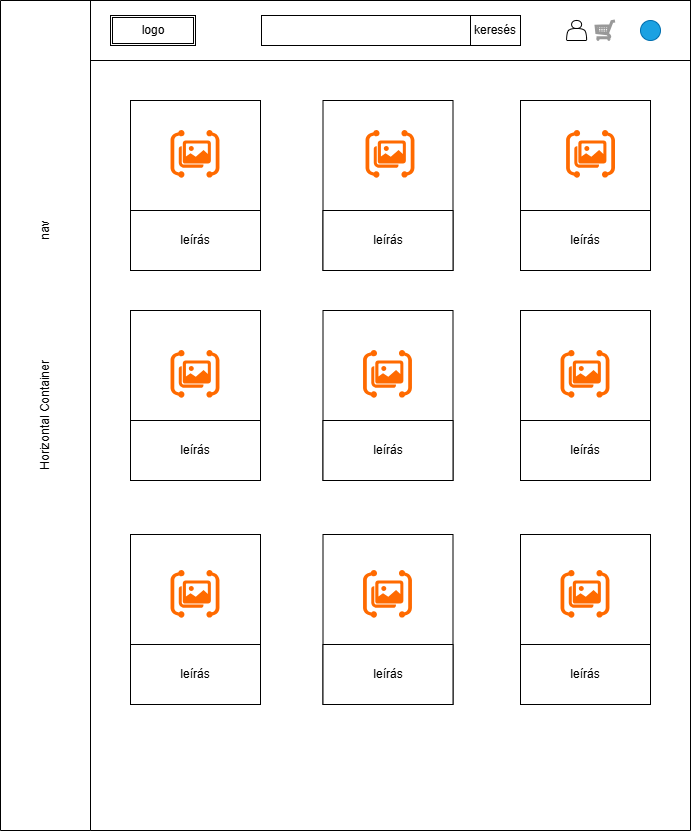

The diagram above was exported from draw.io. Its source (the exported page's mxGraphModel, read from the mxfile embedded in the PNG):
<mxGraphModel dx="1703" dy="928" grid="1" gridSize="10" guides="1" tooltips="1" connect="1" arrows="1" fold="1" page="1" pageScale="1" pageWidth="827" pageHeight="1169" math="0" shadow="0">
  <root>
    <mxCell id="0" />
    <mxCell id="1" parent="0" />
    <mxCell id="0aKA-ZIALIJKDr3ygjaU-13" parent="1" style="swimlane;horizontal=0;whiteSpace=wrap;html=1;startSize=90;fontStyle=0" value="Horizontal Container" vertex="1">
      <mxGeometry height="830" width="690" x="70" y="50" as="geometry" />
    </mxCell>
    <mxCell id="0aKA-ZIALIJKDr3ygjaU-21" parent="0aKA-ZIALIJKDr3ygjaU-13" style="rounded=0;whiteSpace=wrap;html=1;" value="" vertex="1">
      <mxGeometry height="60" width="600" x="90" as="geometry" />
    </mxCell>
    <mxCell id="0aKA-ZIALIJKDr3ygjaU-22" parent="0aKA-ZIALIJKDr3ygjaU-13" style="text;html=1;whiteSpace=wrap;strokeColor=none;fillColor=none;align=center;verticalAlign=middle;rounded=0;" value="nav" vertex="1">
      <mxGeometry height="30" width="60" x="360" y="15" as="geometry" />
    </mxCell>
    <mxCell id="0aKA-ZIALIJKDr3ygjaU-23" parent="0aKA-ZIALIJKDr3ygjaU-13" style="text;html=1;whiteSpace=wrap;strokeColor=none;fillColor=none;align=center;verticalAlign=middle;rounded=0;rotation=-90;" value="nav" vertex="1">
      <mxGeometry height="30" width="60" x="15" y="215" as="geometry" />
    </mxCell>
    <mxCell id="0aKA-ZIALIJKDr3ygjaU-30" parent="0aKA-ZIALIJKDr3ygjaU-13" style="rounded=0;whiteSpace=wrap;html=1;" value="" vertex="1">
      <mxGeometry height="170" width="130" x="130" y="100" as="geometry" />
    </mxCell>
    <mxCell id="0aKA-ZIALIJKDr3ygjaU-36" parent="0aKA-ZIALIJKDr3ygjaU-13" style="rounded=0;whiteSpace=wrap;html=1;" value="" vertex="1">
      <mxGeometry height="170" width="130" x="322.5" y="100" as="geometry" />
    </mxCell>
    <mxCell id="0aKA-ZIALIJKDr3ygjaU-37" parent="0aKA-ZIALIJKDr3ygjaU-13" style="rounded=0;whiteSpace=wrap;html=1;" value="" vertex="1">
      <mxGeometry height="170" width="130" x="520" y="100" as="geometry" />
    </mxCell>
    <mxCell id="0aKA-ZIALIJKDr3ygjaU-38" parent="0aKA-ZIALIJKDr3ygjaU-13" style="rounded=0;whiteSpace=wrap;html=1;" value="" vertex="1">
      <mxGeometry height="170" width="130" x="130" y="310" as="geometry" />
    </mxCell>
    <mxCell id="0aKA-ZIALIJKDr3ygjaU-39" parent="0aKA-ZIALIJKDr3ygjaU-13" style="rounded=0;whiteSpace=wrap;html=1;" value="" vertex="1">
      <mxGeometry height="170" width="130" x="322.5" y="310" as="geometry" />
    </mxCell>
    <mxCell id="0aKA-ZIALIJKDr3ygjaU-40" parent="0aKA-ZIALIJKDr3ygjaU-13" style="rounded=0;whiteSpace=wrap;html=1;" value="" vertex="1">
      <mxGeometry height="170" width="130" x="520" y="310" as="geometry" />
    </mxCell>
    <mxCell id="0aKA-ZIALIJKDr3ygjaU-41" parent="0aKA-ZIALIJKDr3ygjaU-13" style="rounded=0;whiteSpace=wrap;html=1;" value="" vertex="1">
      <mxGeometry height="170" width="130" x="130" y="534" as="geometry" />
    </mxCell>
    <mxCell id="0aKA-ZIALIJKDr3ygjaU-42" parent="0aKA-ZIALIJKDr3ygjaU-13" style="rounded=0;whiteSpace=wrap;html=1;" value="" vertex="1">
      <mxGeometry height="170" width="130" x="322.5" y="534" as="geometry" />
    </mxCell>
    <mxCell id="0aKA-ZIALIJKDr3ygjaU-43" parent="0aKA-ZIALIJKDr3ygjaU-13" style="rounded=0;whiteSpace=wrap;html=1;" value="" vertex="1">
      <mxGeometry height="170" width="130" x="520" y="534" as="geometry" />
    </mxCell>
    <mxCell id="0aKA-ZIALIJKDr3ygjaU-51" parent="0aKA-ZIALIJKDr3ygjaU-13" style="rounded=0;whiteSpace=wrap;html=1;" value="" vertex="1">
      <mxGeometry height="60" width="130" x="130" y="644" as="geometry" />
    </mxCell>
    <mxCell id="0aKA-ZIALIJKDr3ygjaU-52" parent="0aKA-ZIALIJKDr3ygjaU-13" style="text;html=1;whiteSpace=wrap;strokeColor=none;fillColor=none;align=center;verticalAlign=middle;rounded=0;" value="leírás" vertex="1">
      <mxGeometry height="30" width="60" x="165" y="659" as="geometry" />
    </mxCell>
    <mxCell id="0aKA-ZIALIJKDr3ygjaU-53" parent="0aKA-ZIALIJKDr3ygjaU-13" style="rounded=0;whiteSpace=wrap;html=1;" value="" vertex="1">
      <mxGeometry height="60" width="130" x="322.5" y="644" as="geometry" />
    </mxCell>
    <mxCell id="0aKA-ZIALIJKDr3ygjaU-54" parent="0aKA-ZIALIJKDr3ygjaU-13" style="text;html=1;whiteSpace=wrap;strokeColor=none;fillColor=none;align=center;verticalAlign=middle;rounded=0;" value="leírás" vertex="1">
      <mxGeometry height="30" width="60" x="357.5" y="659" as="geometry" />
    </mxCell>
    <mxCell id="0aKA-ZIALIJKDr3ygjaU-55" parent="0aKA-ZIALIJKDr3ygjaU-13" style="rounded=0;whiteSpace=wrap;html=1;" value="" vertex="1">
      <mxGeometry height="60" width="130" x="520" y="644" as="geometry" />
    </mxCell>
    <mxCell id="0aKA-ZIALIJKDr3ygjaU-56" parent="0aKA-ZIALIJKDr3ygjaU-13" style="text;html=1;whiteSpace=wrap;strokeColor=none;fillColor=none;align=center;verticalAlign=middle;rounded=0;" value="leírás" vertex="1">
      <mxGeometry height="30" width="60" x="555" y="659" as="geometry" />
    </mxCell>
    <mxCell id="0aKA-ZIALIJKDr3ygjaU-57" parent="0aKA-ZIALIJKDr3ygjaU-13" style="rounded=0;whiteSpace=wrap;html=1;" value="" vertex="1">
      <mxGeometry height="60" width="130" x="130" y="420" as="geometry" />
    </mxCell>
    <mxCell id="0aKA-ZIALIJKDr3ygjaU-58" parent="0aKA-ZIALIJKDr3ygjaU-13" style="text;html=1;whiteSpace=wrap;strokeColor=none;fillColor=none;align=center;verticalAlign=middle;rounded=0;" value="leírás" vertex="1">
      <mxGeometry height="30" width="60" x="165" y="435" as="geometry" />
    </mxCell>
    <mxCell id="0aKA-ZIALIJKDr3ygjaU-59" parent="0aKA-ZIALIJKDr3ygjaU-13" style="rounded=0;whiteSpace=wrap;html=1;" value="" vertex="1">
      <mxGeometry height="60" width="130" x="322.5" y="420" as="geometry" />
    </mxCell>
    <mxCell id="0aKA-ZIALIJKDr3ygjaU-60" parent="0aKA-ZIALIJKDr3ygjaU-13" style="text;html=1;whiteSpace=wrap;strokeColor=none;fillColor=none;align=center;verticalAlign=middle;rounded=0;" value="leírás" vertex="1">
      <mxGeometry height="30" width="60" x="357.5" y="435" as="geometry" />
    </mxCell>
    <mxCell id="0aKA-ZIALIJKDr3ygjaU-61" parent="0aKA-ZIALIJKDr3ygjaU-13" style="rounded=0;whiteSpace=wrap;html=1;" value="" vertex="1">
      <mxGeometry height="60" width="130" x="520" y="420" as="geometry" />
    </mxCell>
    <mxCell id="0aKA-ZIALIJKDr3ygjaU-62" parent="0aKA-ZIALIJKDr3ygjaU-13" style="text;html=1;whiteSpace=wrap;strokeColor=none;fillColor=none;align=center;verticalAlign=middle;rounded=0;" value="leírás" vertex="1">
      <mxGeometry height="30" width="60" x="555" y="435" as="geometry" />
    </mxCell>
    <mxCell id="0aKA-ZIALIJKDr3ygjaU-63" parent="0aKA-ZIALIJKDr3ygjaU-13" style="rounded=0;whiteSpace=wrap;html=1;" value="" vertex="1">
      <mxGeometry height="60" width="130" x="130" y="210" as="geometry" />
    </mxCell>
    <mxCell id="0aKA-ZIALIJKDr3ygjaU-64" parent="0aKA-ZIALIJKDr3ygjaU-13" style="text;html=1;whiteSpace=wrap;strokeColor=none;fillColor=none;align=center;verticalAlign=middle;rounded=0;" value="leírás" vertex="1">
      <mxGeometry height="30" width="60" x="165" y="225" as="geometry" />
    </mxCell>
    <mxCell id="0aKA-ZIALIJKDr3ygjaU-65" parent="0aKA-ZIALIJKDr3ygjaU-13" style="rounded=0;whiteSpace=wrap;html=1;" value="" vertex="1">
      <mxGeometry height="60" width="130" x="322.5" y="210" as="geometry" />
    </mxCell>
    <mxCell id="0aKA-ZIALIJKDr3ygjaU-66" parent="0aKA-ZIALIJKDr3ygjaU-13" style="text;html=1;whiteSpace=wrap;strokeColor=none;fillColor=none;align=center;verticalAlign=middle;rounded=0;" value="leírás" vertex="1">
      <mxGeometry height="30" width="60" x="357.5" y="225" as="geometry" />
    </mxCell>
    <mxCell id="0aKA-ZIALIJKDr3ygjaU-73" parent="0aKA-ZIALIJKDr3ygjaU-13" style="aspect=fixed;html=1;align=center;shadow=0;dashed=0;fillColor=#FF6A00;strokeColor=none;shape=mxgraph.alibaba_cloud.image_recognition;" value="" vertex="1">
      <mxGeometry height="47.7" width="48.9" x="170.55" y="130" as="geometry" />
    </mxCell>
    <mxCell id="0aKA-ZIALIJKDr3ygjaU-74" parent="0aKA-ZIALIJKDr3ygjaU-13" style="aspect=fixed;html=1;align=center;shadow=0;dashed=0;fillColor=#FF6A00;strokeColor=none;shape=mxgraph.alibaba_cloud.image_recognition;" value="" vertex="1">
      <mxGeometry height="47.7" width="48.9" x="365.55" y="130" as="geometry" />
    </mxCell>
    <mxCell id="0aKA-ZIALIJKDr3ygjaU-75" parent="0aKA-ZIALIJKDr3ygjaU-13" style="aspect=fixed;html=1;align=center;shadow=0;dashed=0;fillColor=#FF6A00;strokeColor=none;shape=mxgraph.alibaba_cloud.image_recognition;" value="" vertex="1">
      <mxGeometry height="47.7" width="48.9" x="566.1" y="130" as="geometry" />
    </mxCell>
    <mxCell id="0aKA-ZIALIJKDr3ygjaU-76" parent="0aKA-ZIALIJKDr3ygjaU-13" style="aspect=fixed;html=1;align=center;shadow=0;dashed=0;fillColor=#FF6A00;strokeColor=none;shape=mxgraph.alibaba_cloud.image_recognition;" value="" vertex="1">
      <mxGeometry height="47.7" width="48.9" x="170.55" y="350" as="geometry" />
    </mxCell>
    <mxCell id="0aKA-ZIALIJKDr3ygjaU-80" parent="0aKA-ZIALIJKDr3ygjaU-13" style="aspect=fixed;html=1;align=center;shadow=0;dashed=0;fillColor=#FF6A00;strokeColor=none;shape=mxgraph.alibaba_cloud.image_recognition;" value="" vertex="1">
      <mxGeometry height="47.7" width="48.9" x="363.05" y="570" as="geometry" />
    </mxCell>
    <mxCell id="0aKA-ZIALIJKDr3ygjaU-79" parent="0aKA-ZIALIJKDr3ygjaU-13" style="aspect=fixed;html=1;align=center;shadow=0;dashed=0;fillColor=#FF6A00;strokeColor=none;shape=mxgraph.alibaba_cloud.image_recognition;" value="" vertex="1">
      <mxGeometry height="47.7" width="48.9" x="170.55" y="570" as="geometry" />
    </mxCell>
    <mxCell id="0aKA-ZIALIJKDr3ygjaU-81" parent="0aKA-ZIALIJKDr3ygjaU-13" style="aspect=fixed;html=1;align=center;shadow=0;dashed=0;fillColor=#FF6A00;strokeColor=none;shape=mxgraph.alibaba_cloud.image_recognition;" value="" vertex="1">
      <mxGeometry height="47.7" width="48.9" x="560.55" y="570" as="geometry" />
    </mxCell>
    <mxCell id="0aKA-ZIALIJKDr3ygjaU-77" parent="0aKA-ZIALIJKDr3ygjaU-13" style="aspect=fixed;html=1;align=center;shadow=0;dashed=0;fillColor=#FF6A00;strokeColor=none;shape=mxgraph.alibaba_cloud.image_recognition;" value="" vertex="1">
      <mxGeometry height="47.7" width="48.9" x="363.05" y="350" as="geometry" />
    </mxCell>
    <mxCell id="0aKA-ZIALIJKDr3ygjaU-78" parent="0aKA-ZIALIJKDr3ygjaU-13" style="aspect=fixed;html=1;align=center;shadow=0;dashed=0;fillColor=#FF6A00;strokeColor=none;shape=mxgraph.alibaba_cloud.image_recognition;" value="" vertex="1">
      <mxGeometry height="47.7" width="48.9" x="560.55" y="350" as="geometry" />
    </mxCell>
    <mxCell id="0aKA-ZIALIJKDr3ygjaU-82" parent="0aKA-ZIALIJKDr3ygjaU-13" style="shape=ext;double=1;rounded=0;whiteSpace=wrap;html=1;" value="" vertex="1">
      <mxGeometry height="30" width="85" x="110" y="15" as="geometry" />
    </mxCell>
    <mxCell id="0aKA-ZIALIJKDr3ygjaU-83" parent="0aKA-ZIALIJKDr3ygjaU-13" style="text;html=1;whiteSpace=wrap;strokeColor=none;fillColor=none;align=center;verticalAlign=middle;rounded=0;autosize=1;resizable=0;" value="logo" vertex="1">
      <mxGeometry height="30" width="50" x="127.5" y="15" as="geometry" />
    </mxCell>
    <mxCell id="0aKA-ZIALIJKDr3ygjaU-84" parent="0aKA-ZIALIJKDr3ygjaU-13" style="rounded=0;whiteSpace=wrap;html=1;" value="" vertex="1">
      <mxGeometry height="30" width="259" x="261" y="15" as="geometry" />
    </mxCell>
    <mxCell id="0aKA-ZIALIJKDr3ygjaU-85" parent="0aKA-ZIALIJKDr3ygjaU-13" style="rounded=0;whiteSpace=wrap;html=1;" value="" vertex="1">
      <mxGeometry height="30" width="50" x="470" y="15" as="geometry" />
    </mxCell>
    <mxCell id="0aKA-ZIALIJKDr3ygjaU-86" parent="0aKA-ZIALIJKDr3ygjaU-13" style="text;html=1;whiteSpace=wrap;strokeColor=none;fillColor=none;align=center;verticalAlign=middle;rounded=0;autosize=1;resizable=0;" value="keresés" vertex="1">
      <mxGeometry height="30" width="70" x="460" y="15" as="geometry" />
    </mxCell>
    <mxCell id="0aKA-ZIALIJKDr3ygjaU-87" parent="0aKA-ZIALIJKDr3ygjaU-13" style="shape=actor;whiteSpace=wrap;html=1;" value="" vertex="1">
      <mxGeometry height="20" width="20" x="566.1" y="20" as="geometry" />
    </mxCell>
    <mxCell id="0aKA-ZIALIJKDr3ygjaU-88" parent="0aKA-ZIALIJKDr3ygjaU-13" style="verticalLabelPosition=bottom;shadow=0;dashed=0;align=center;html=1;verticalAlign=top;strokeWidth=1;shape=mxgraph.mockup.misc.shoppingCart;strokeColor=#999999;labelPerimeter=1;" value="" vertex="1">
      <mxGeometry height="20" width="20" x="595" y="20" as="geometry" />
    </mxCell>
    <mxCell id="0aKA-ZIALIJKDr3ygjaU-89" parent="0aKA-ZIALIJKDr3ygjaU-13" style="ellipse;whiteSpace=wrap;html=1;shapeInside=1;aspect=fixed;fillColor=#1ba1e2;fontColor=#ffffff;strokeColor=#006EAF;" value="" vertex="1">
      <mxGeometry height="20" width="20" x="640" y="20" as="geometry" />
    </mxCell>
    <mxCell id="0aKA-ZIALIJKDr3ygjaU-69" parent="1" style="rounded=0;whiteSpace=wrap;html=1;" value="" vertex="1">
      <mxGeometry height="60" width="130" x="590" y="260" as="geometry" />
    </mxCell>
    <mxCell id="0aKA-ZIALIJKDr3ygjaU-70" parent="1" style="text;html=1;whiteSpace=wrap;strokeColor=none;fillColor=none;align=center;verticalAlign=middle;rounded=0;" value="leírás" vertex="1">
      <mxGeometry height="30" width="60" x="625" y="275" as="geometry" />
    </mxCell>
  </root>
</mxGraphModel>